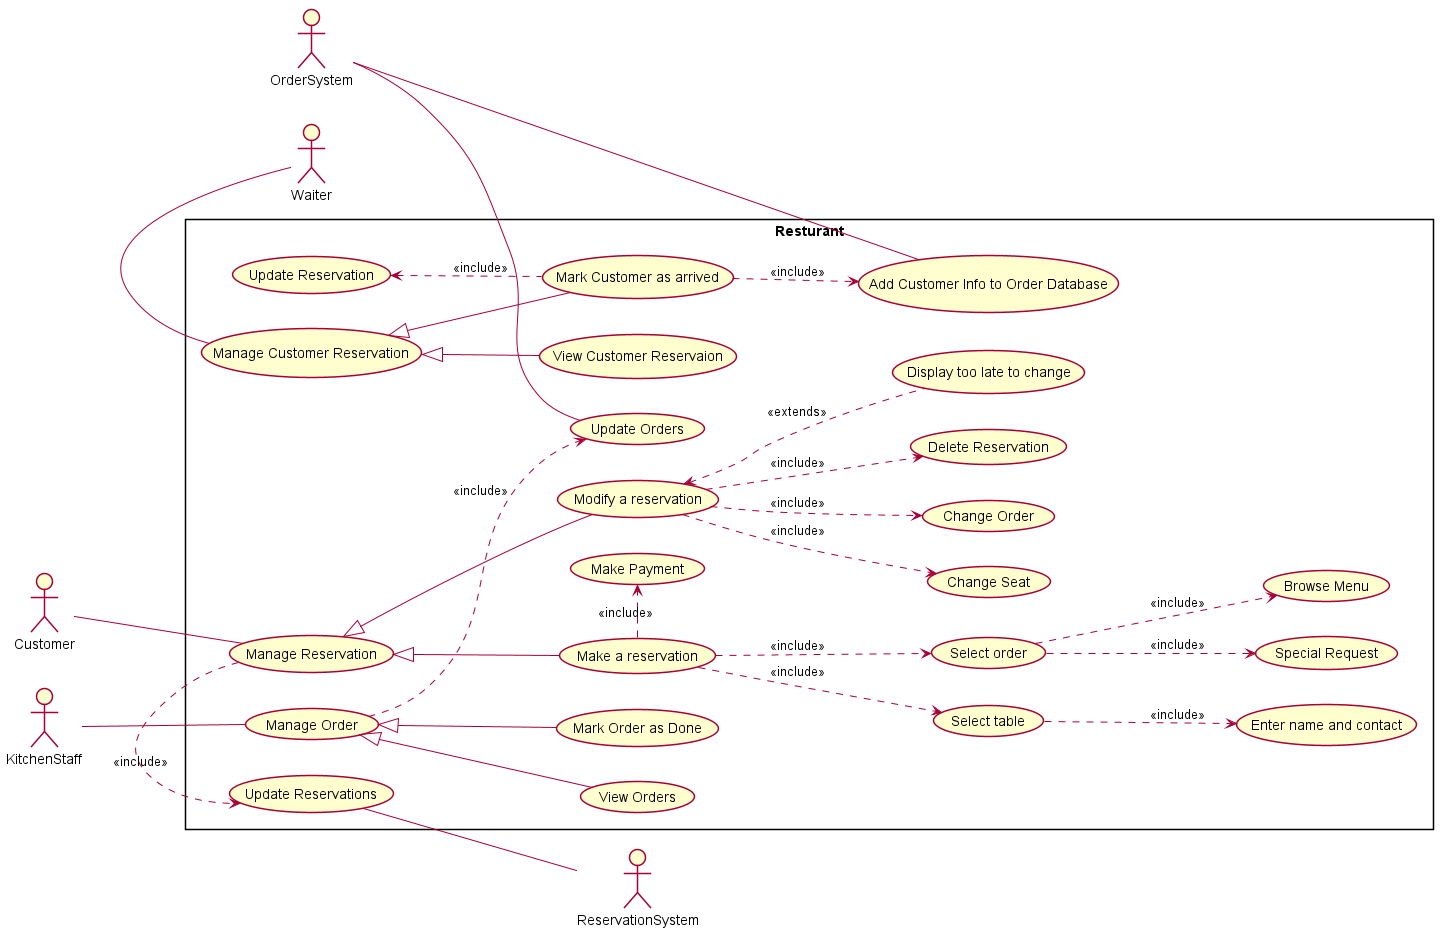

The diagram above was rendered by PlantUML. Its source (embedded in the PNG):
@startuml usecase

Skinparam Style strictuml
left to right direction
Skinparam PackageStyle rectangle

actor Customer

actor KitchenStaff

actor OrderSystem

actor Waiter

actor ReservationSystem

rectangle Resturant{
   Customer -- (Manage Reservation)
   KitchenStaff -- (Manage Order)
   OrderSystem -- (Update Orders)
   (Manage Reservation) <|-down- (Make a reservation)
   (Manage Reservation) <|-down- (Modify a reservation)
   (Manage Reservation) .> (Update Reservations) : <<include>>
   (Update Reservations) -- ReservationSystem
   (Modify a reservation) .down.> (Change Seat) : <<include>>
   (Modify a reservation) .down.> (Change Order) : <<include>>
   (Modify a reservation) .down.> (Delete Reservation) : <<include>>
   (Modify a reservation) <.. (Display too late to change) : <<extends>>
   (Make a reservation) .down.> (Select table) : <<include>>
   (Select table) .down.> (Enter name and contact) : <<include>>
   (Make a reservation) .down.> (Select order) : <<include>>
   (Select order) .down.> (Browse Menu): <<include>>
   (Select order) .down.> (Special Request): <<include>>
   (Manage Order) <|-- (Mark Order as Done)
   (Manage Order) <|-- (View Orders)
   (Manage Order) .down.> (Update Orders): <<include>>
   (Make a reservation) .> (Make Payment) : <<include>>
   Waiter -left- (Manage Customer Reservation)
   (Manage Customer Reservation) <|-down- (View Customer Reservaion)
   (Manage Customer Reservation) <|-down- (Mark Customer as arrived)
   (Mark Customer as arrived) .down.> (Add Customer Info to Order Database) : <<include>>
   OrderSystem -- (Add Customer Info to Order Database)
   (Mark Customer as arrived) .up.> (Update Reservation) : <<include>>

}






@enduml